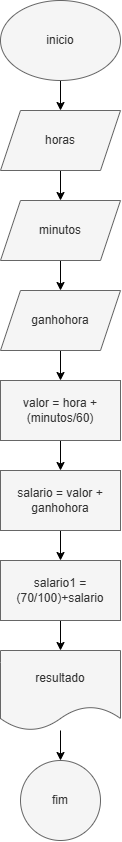

The diagram above was exported from draw.io. Its source (the exported page's mxGraphModel, read from the mxfile embedded in the PNG):
<mxGraphModel dx="1489" dy="807" grid="1" gridSize="10" guides="1" tooltips="1" connect="1" arrows="1" fold="1" page="1" pageScale="1" pageWidth="827" pageHeight="1169" math="0" shadow="0">
  <root>
    <mxCell id="0" />
    <mxCell id="1" parent="0" />
    <mxCell id="CTzAqFrq1TllEk88EE5E-3" value="" style="edgeStyle=orthogonalEdgeStyle;rounded=0;orthogonalLoop=1;jettySize=auto;html=1;" edge="1" parent="1" source="CTzAqFrq1TllEk88EE5E-1" target="CTzAqFrq1TllEk88EE5E-2">
      <mxGeometry relative="1" as="geometry" />
    </mxCell>
    <mxCell id="CTzAqFrq1TllEk88EE5E-1" value="inicio" style="ellipse;whiteSpace=wrap;html=1;fillColor=#f5f5f5;fontColor=#333333;strokeColor=#666666;" vertex="1" parent="1">
      <mxGeometry x="354" y="130" width="120" height="80" as="geometry" />
    </mxCell>
    <mxCell id="CTzAqFrq1TllEk88EE5E-5" value="" style="edgeStyle=orthogonalEdgeStyle;rounded=0;orthogonalLoop=1;jettySize=auto;html=1;" edge="1" parent="1" source="CTzAqFrq1TllEk88EE5E-2" target="CTzAqFrq1TllEk88EE5E-4">
      <mxGeometry relative="1" as="geometry" />
    </mxCell>
    <mxCell id="CTzAqFrq1TllEk88EE5E-2" value="horas" style="shape=parallelogram;perimeter=parallelogramPerimeter;whiteSpace=wrap;html=1;fixedSize=1;fillColor=#f5f5f5;fontColor=#333333;strokeColor=#666666;" vertex="1" parent="1">
      <mxGeometry x="354" y="240" width="120" height="60" as="geometry" />
    </mxCell>
    <mxCell id="CTzAqFrq1TllEk88EE5E-8" value="" style="edgeStyle=orthogonalEdgeStyle;rounded=0;orthogonalLoop=1;jettySize=auto;html=1;" edge="1" parent="1" source="CTzAqFrq1TllEk88EE5E-4" target="CTzAqFrq1TllEk88EE5E-7">
      <mxGeometry relative="1" as="geometry" />
    </mxCell>
    <mxCell id="CTzAqFrq1TllEk88EE5E-4" value="minutos" style="shape=parallelogram;perimeter=parallelogramPerimeter;whiteSpace=wrap;html=1;fixedSize=1;fillColor=#f5f5f5;fontColor=#333333;strokeColor=#666666;" vertex="1" parent="1">
      <mxGeometry x="354" y="330" width="120" height="60" as="geometry" />
    </mxCell>
    <mxCell id="CTzAqFrq1TllEk88EE5E-10" value="" style="edgeStyle=orthogonalEdgeStyle;rounded=0;orthogonalLoop=1;jettySize=auto;html=1;" edge="1" parent="1" source="CTzAqFrq1TllEk88EE5E-7" target="CTzAqFrq1TllEk88EE5E-9">
      <mxGeometry relative="1" as="geometry" />
    </mxCell>
    <mxCell id="CTzAqFrq1TllEk88EE5E-7" value="ganhohora" style="shape=parallelogram;perimeter=parallelogramPerimeter;whiteSpace=wrap;html=1;fixedSize=1;fillColor=#f5f5f5;fontColor=#333333;strokeColor=#666666;" vertex="1" parent="1">
      <mxGeometry x="354" y="420" width="120" height="60" as="geometry" />
    </mxCell>
    <mxCell id="CTzAqFrq1TllEk88EE5E-12" value="" style="edgeStyle=orthogonalEdgeStyle;rounded=0;orthogonalLoop=1;jettySize=auto;html=1;" edge="1" parent="1" source="CTzAqFrq1TllEk88EE5E-9" target="CTzAqFrq1TllEk88EE5E-11">
      <mxGeometry relative="1" as="geometry" />
    </mxCell>
    <mxCell id="CTzAqFrq1TllEk88EE5E-9" value="valor = hora + (minutos/60)" style="whiteSpace=wrap;html=1;fillColor=#f5f5f5;fontColor=#333333;strokeColor=#666666;" vertex="1" parent="1">
      <mxGeometry x="354" y="510" width="120" height="60" as="geometry" />
    </mxCell>
    <mxCell id="CTzAqFrq1TllEk88EE5E-14" value="" style="edgeStyle=orthogonalEdgeStyle;rounded=0;orthogonalLoop=1;jettySize=auto;html=1;" edge="1" parent="1" source="CTzAqFrq1TllEk88EE5E-11" target="CTzAqFrq1TllEk88EE5E-13">
      <mxGeometry relative="1" as="geometry" />
    </mxCell>
    <mxCell id="CTzAqFrq1TllEk88EE5E-11" value="salario = valor + ganhohora" style="whiteSpace=wrap;html=1;fillColor=#f5f5f5;fontColor=#333333;strokeColor=#666666;" vertex="1" parent="1">
      <mxGeometry x="354" y="600" width="120" height="60" as="geometry" />
    </mxCell>
    <mxCell id="CTzAqFrq1TllEk88EE5E-16" value="" style="edgeStyle=orthogonalEdgeStyle;rounded=0;orthogonalLoop=1;jettySize=auto;html=1;" edge="1" parent="1" source="CTzAqFrq1TllEk88EE5E-13" target="CTzAqFrq1TllEk88EE5E-15">
      <mxGeometry relative="1" as="geometry" />
    </mxCell>
    <mxCell id="CTzAqFrq1TllEk88EE5E-13" value="salario1 = (70/100)+salario" style="whiteSpace=wrap;html=1;fillColor=#f5f5f5;fontColor=#333333;strokeColor=#666666;" vertex="1" parent="1">
      <mxGeometry x="354" y="690" width="120" height="60" as="geometry" />
    </mxCell>
    <mxCell id="CTzAqFrq1TllEk88EE5E-18" value="" style="edgeStyle=orthogonalEdgeStyle;rounded=0;orthogonalLoop=1;jettySize=auto;html=1;" edge="1" parent="1" source="CTzAqFrq1TllEk88EE5E-15" target="CTzAqFrq1TllEk88EE5E-17">
      <mxGeometry relative="1" as="geometry" />
    </mxCell>
    <mxCell id="CTzAqFrq1TllEk88EE5E-15" value="resultado" style="shape=document;whiteSpace=wrap;html=1;boundedLbl=1;fillColor=#f5f5f5;fontColor=#333333;strokeColor=#666666;" vertex="1" parent="1">
      <mxGeometry x="354" y="780" width="120" height="80" as="geometry" />
    </mxCell>
    <mxCell id="CTzAqFrq1TllEk88EE5E-17" value="fim" style="ellipse;whiteSpace=wrap;html=1;fillColor=#f5f5f5;fontColor=#333333;strokeColor=#666666;" vertex="1" parent="1">
      <mxGeometry x="374" y="890" width="80" height="80" as="geometry" />
    </mxCell>
  </root>
</mxGraphModel>